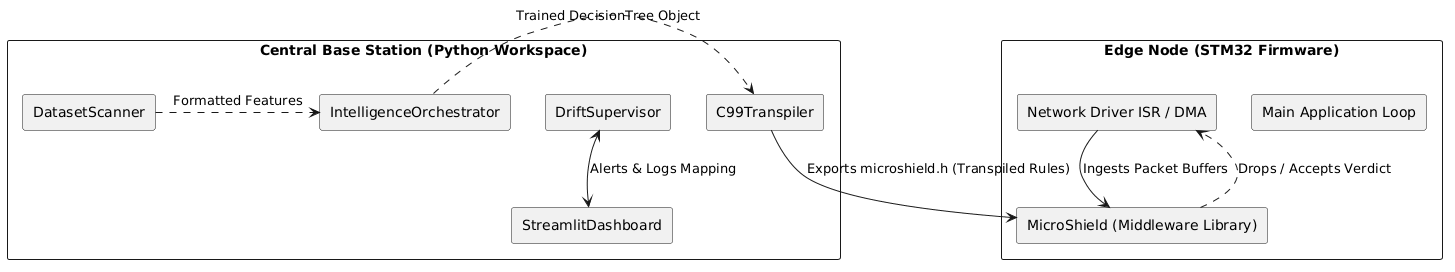

The diagram above was rendered by PlantUML. Its source (embedded in the PNG):
@startuml
skinparam monochrome true
skinparam shadowing false
skinparam componentStyle rectangle

component "Central Base Station (Python Workspace)" as BS {
    component "DatasetScanner" as DS
    component "IntelligenceOrchestrator" as IO
    component "C99Transpiler" as TR
    component "DriftSupervisor" as SV
    component "StreamlitDashboard" as UI
}

component "Edge Node (STM32 Firmware)" as EN {
    component "Main Application Loop" as App
    component "Network Driver ISR / DMA" as ISR
    component "MicroShield (Middleware Library)" as MS
}

DS .> IO : Formatted Features
IO .> TR : Trained DecisionTree Object
TR --> MS : Exports microshield.h (Transpiled Rules)
ISR -> MS : Ingests Packet Buffers
MS ..> ISR : Drops / Accepts Verdict
SV <--> UI : Alerts & Logs Mapping
@enduml